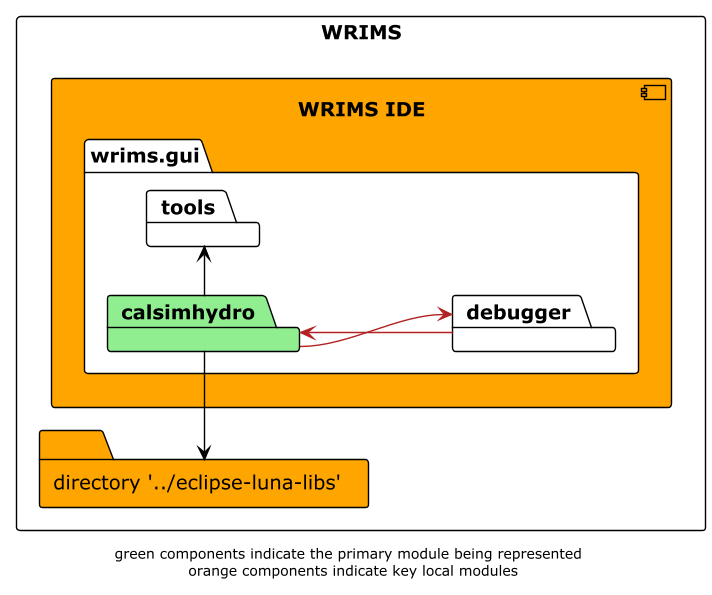

The diagram above was rendered by PlantUML. Its source (embedded in the PNG):
@startuml

!theme plain
left to right direction
skinparam linetype ortho

rectangle WRIMS {
    component wrims-ide as "WRIMS IDE" #orange {
        package wrims.gui {
            package calsimhydro#lightgreen
            package tools
            package debugger
        }
    }

    folder luna_libs as "directory '../eclipse-luna-libs'" #orange
}
calsimhydro -l-> luna_libs
calsimhydro -r-> tools
calsimhydro --> debugger #firebrick

debugger -> calsimhydro #firebrick

footer "green components indicate the primary module being represented \n orange components indicate key local modules"
@enduml